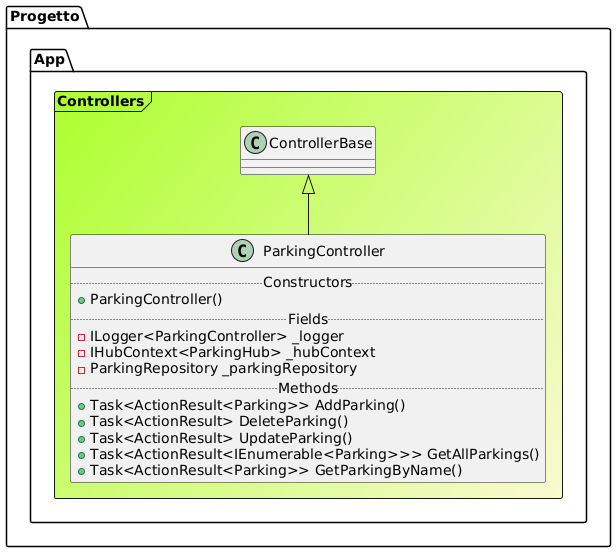

The diagram above was rendered by PlantUML. Its source (embedded in the PNG):
@startuml

Frame Progetto.App.Controllers #GreenYellow/LightGoldenRodYellow{
class "ControllerBase" as ControllerBase
class ParkingController extends ControllerBase{
.. Constructors ..
+ParkingController()
.. Fields ..
-ILogger<ParkingController> _logger
-IHubContext<ParkingHub> _hubContext
-ParkingRepository _parkingRepository
.. Methods ..
+Task<ActionResult<Parking>> AddParking()
+Task<ActionResult> DeleteParking()
+Task<ActionResult> UpdateParking()
+Task<ActionResult<IEnumerable<Parking>>> GetAllParkings()
+Task<ActionResult<Parking>> GetParkingByName()
}
}
@enduml